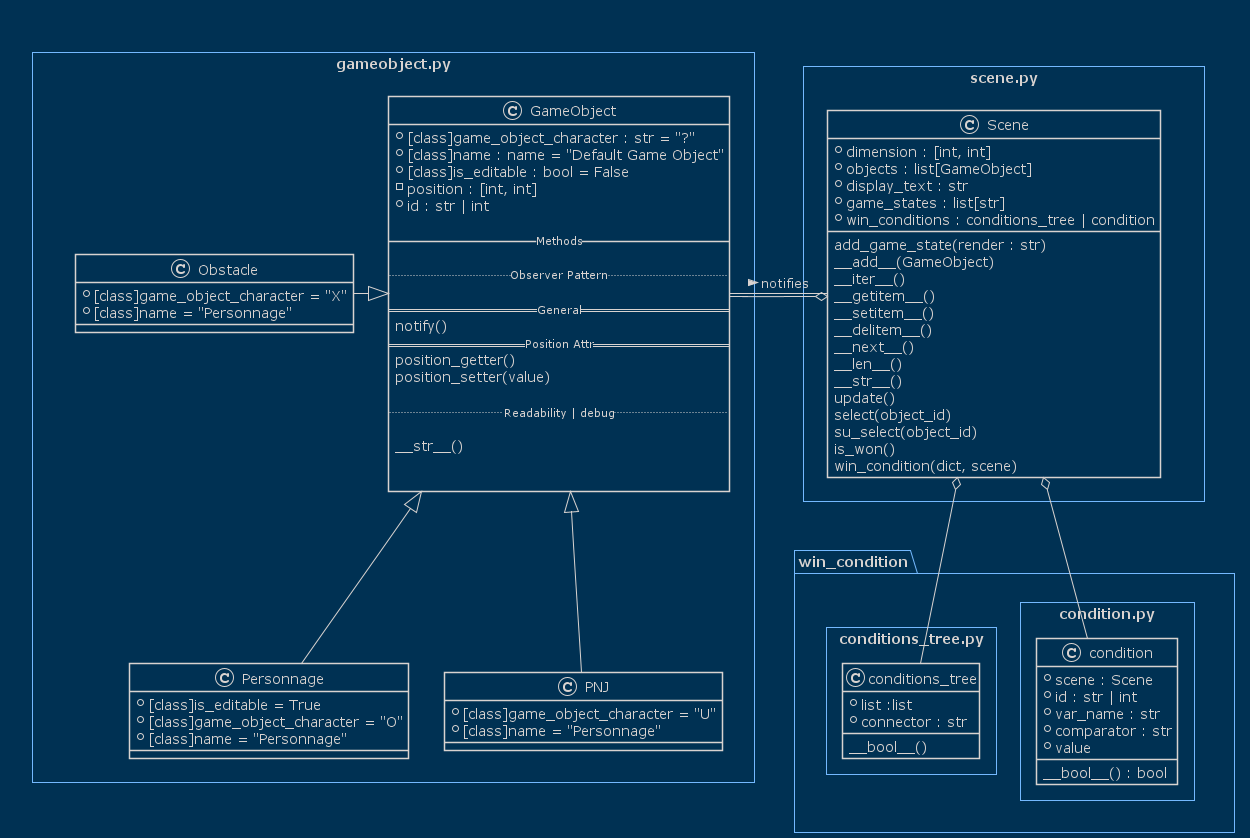

The diagram above was rendered by PlantUML. Its source (embedded in the PNG):
@startuml
!theme blueprint
skinparam package {
    BorderColor #74b9ff
    BorderThickness 3
}

skinparam Class{
    BorderThickness 1.5
    HeaderFontColor #ecf0f1
}

skinparam Note{
    BackgroundColor #6c5ce7
    BorderColor #bdc3c7
    FontColor #ecf0f1
}


!startsub all

package gameobject.py <<Rectangle>>{
    class GameObject{
        + [class]game_object_character : str = "?"
        + [class]name : name = "Default Game Object"
        + [class]is_editable : bool = False
        - position : [int, int]
        + id : str | int

        __ Methods __

        .. Observer Pattern ..
        
        == General ==
        notify()
        == Position Attr ==
        position_getter()
        position_setter(value)

        .. Readability | debug ..

        __str__()


    }

    class Personnage{
        + [class]is_editable = True
        + [class]game_object_character = "O"
        + [class]name = "Personnage"
    }

    class Obstacle{
        + [class]game_object_character = "X"
        + [class]name = "Personnage"
    }

    class PNJ{
        + [class]game_object_character = "U"
        + [class]name = "Personnage"
    }

}


package scene.py <<Rectangle>>{
    class Scene{
        + dimension : [int, int]
        + objects : list[GameObject]
        + display_text : str
        + game_states : list[str]
        + win_conditions : conditions_tree | condition

        add_game_state(render : str)
        __add__(GameObject)
        __iter__()
        __getitem__()
        __setitem__()
        __delitem__()
        __next__()
        __len__()
        __str__()
        update()
        select(object_id)
        su_select(object_id)
        is_won()
        win_condition(dict, scene)
    }
}


package win_condition{

    package condition.py <<Rectangle>>{
        class condition{
            + scene : Scene
            + id : str | int
            + var_name : str
            + comparator : str
            + value

            __bool__() : bool
        }
    }

    package conditions_tree.py <<Rectangle>>{
        class conditions_tree{
            + list :list
            + connector : str

            __bool__()
        }
    }

}


Personnage -up-|> GameObject
PNJ -up-|> GameObject
Obstacle -|> GameObject


Scene o-right- GameObject
Scene -right- GameObject : < notifies    
Scene o- conditions_tree
Scene o- condition

scene.py -down[hidden]- win_condition
scene.py -right[hidden]- gameobject.py

!endsub


@enduml